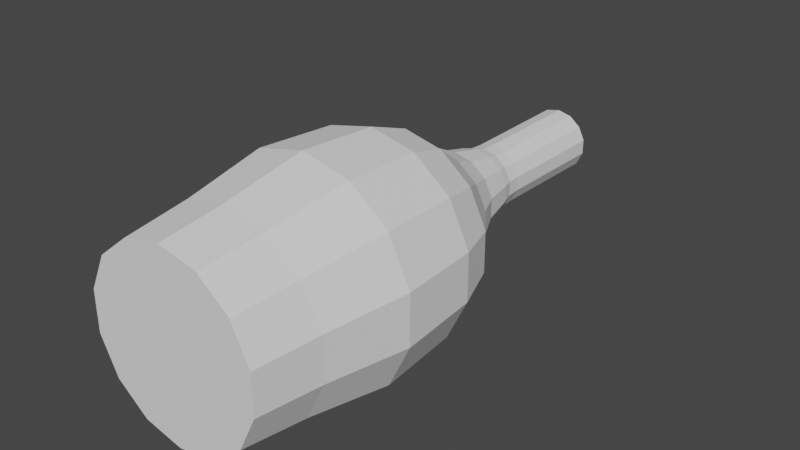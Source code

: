 # Source: champagne.blend  (saved by Blender 2.80.75; exported with 4.5.12 LTS)
import bpy
from mathutils import Matrix  # noqa: F401  (used for matrix-valued properties, if any)

bpy.ops.wm.read_factory_settings(use_empty=True)
scene = bpy.context.scene
scene.name = 'Scene'

# ---- collections
col_collection = bpy.data.collections.new('Collection'); scene.collection.children.link(col_collection)

# ---- world
world_world = bpy.data.worlds.new('World'); scene.world = world_world
world_world.use_nodes = True; world_world.node_tree.nodes.clear()
_N = world_world.node_tree.nodes; _L = world_world.node_tree.links
n0 = _N.new('ShaderNodeOutputWorld'); n0.name = 'World Output'; n0.location = (300, 300)
n1 = _N.new('ShaderNodeBackground'); n1.name = 'Background'; n1.location = (10, 300)
n1.inputs[0].default_value = (0.05088, 0.05088, 0.05088, 1.0)
_L.new(n1.outputs[0], n0.inputs[0])
n0.is_active_output = True
world_world.color = (0.05088, 0.05088, 0.05088)
world_world.use_sun_shadow = False
world_world.sun_shadow_jitter_overblur = 0.0

# ---- meshes
me_cylinder = bpy.data.meshes.new('Cylinder')
me_cylinder.from_pydata([(2.278e-08, -2.412, -0.732), (1.018e-08, -0.5821, -0.8678), (0.3136, -2.412, -0.6604), (0.3725, -0.5821, -0.7827), (0.5651, -2.412, -0.4598), (0.6713, -0.5821, -0.5445), (0.7047, -2.412, -0.17), (0.837, -0.5821, -0.2002), (0.7047, -2.412, 0.1517), (0.837, -0.5821, 0.1819), (0.5651, -2.412, 0.4415), (0.6713, -0.5821, 0.5261), (0.3136, -2.412, 0.642), (0.3725, -0.5821, 0.7644), (1.319e-07, -2.412, 0.7136), (1.398e-07, -0.5821, 0.8494), (-0.3136, -2.412, 0.642), (-0.3725, -0.5821, 0.7644), (-0.5651, -2.412, 0.4415), (-0.6713, -0.5821, 0.5261), (-0.7047, -2.412, 0.1517), (-0.837, -0.5821, 0.1819), (-0.7047, -2.412, -0.17), (-0.837, -0.5821, -0.2002), (-0.5651, -2.412, -0.4598), (-0.6713, -0.5821, -0.5445), (-0.3136, -2.412, -0.6604), (-0.3725, -0.5821, -0.7827), (-0.7135, -0.2233, 0.1537), (-0.349, 0.3617, 0.07049), (-0.2862, 0.6393, 0.05614), (-0.2862, 0.6393, -0.07451), (-0.349, 0.3617, -0.08885), (-0.7135, -0.2233, -0.172), (0.7135, -0.2233, -0.172), (0.349, 0.3617, -0.08885), (0.2862, 0.6393, -0.07451), (0.2862, 0.6393, 0.05614), (0.349, 0.3617, 0.07049), (0.7135, -0.2233, 0.1537), (-0.3175, -0.2233, 0.6502), (-0.1553, 0.3617, 0.3134), (-0.1274, 0.6393, 0.2553), (-0.2295, 0.6393, 0.1739), (-0.2799, 0.3617, 0.214), (-0.5722, -0.2233, 0.4471), (-0.3175, -0.2233, -0.6685), (-0.1553, 0.3617, -0.3317), (-0.1274, 0.6393, -0.2737), (6.361e-08, 0.6393, -0.3027), (5.618e-08, 0.3617, -0.3672), (2.268e-08, -0.2233, -0.741), (0.3175, -0.2233, -0.6685), (0.1553, 0.3617, -0.3317), (0.1274, 0.6393, -0.2737), (0.2295, 0.6393, -0.1922), (0.2799, 0.3617, -0.2324), (0.5722, -0.2233, -0.4655), (0.3175, -0.2233, 0.6502), (0.1553, 0.3617, 0.3134), (0.1274, 0.6393, 0.2553), (1.079e-07, 0.6393, 0.2844), (1.102e-07, 0.3617, 0.3488), (1.332e-07, -0.2233, 0.7227), (-0.2295, 0.6393, -0.1922), (-0.2799, 0.3617, -0.2324), (-0.5722, -0.2233, -0.4655), (0.2295, 0.6393, 0.1739), (0.2799, 0.3617, 0.214), (0.5722, -0.2233, 0.4471), (1.711e-08, -1.898, -0.7947), (0.3408, -1.898, -0.7169), (0.6142, -1.898, -0.499), (0.7659, -1.898, -0.184), (0.7659, -1.898, 0.1656), (0.6142, -1.898, 0.4806), (0.3408, -1.898, 0.6986), (1.357e-07, -1.898, 0.7764), (-0.3408, -1.898, 0.6986), (-0.6142, -1.898, 0.4806), (-0.7659, -1.898, 0.1656), (-0.7659, -1.898, -0.184), (-0.6142, -1.898, -0.499), (-0.3408, -1.898, -0.7169), (0.111, 0.8468, -0.2398), (0.1144, 0.7339, -0.2468), (6.677e-08, 0.7339, -0.2729), (5.971e-08, 0.8468, -0.2651), (0.2001, 0.8468, -0.1687), (0.2062, 0.7339, -0.1736), (0.2495, 0.8468, -0.06613), (0.2571, 0.7339, -0.06786), (0.2495, 0.8468, 0.04777), (0.2571, 0.7339, 0.0495), (0.2001, 0.8468, 0.1504), (0.2062, 0.7339, 0.1552), (0.111, 0.8468, 0.2214), (0.1144, 0.7339, 0.2284), (9.836e-08, 0.8468, 0.2467), (1.066e-07, 0.7339, 0.2545), (-0.111, 0.8468, 0.2214), (-0.1144, 0.7339, 0.2284), (-0.2001, 0.8468, 0.1504), (-0.2062, 0.7339, 0.1552), (-0.2495, 0.8468, 0.04777), (-0.2571, 0.7339, 0.0495), (-0.2495, 0.8468, -0.06613), (-0.2571, 0.7339, -0.06786), (-0.2001, 0.8468, -0.1687), (-0.2062, 0.7339, -0.1736), (-0.111, 0.8468, -0.2398), (-0.1144, 0.7339, -0.2468), (0.09656, 1.849, -0.2097), (0.1146, 1.806, -0.2471), (-5.158e-08, 1.806, -0.2733), (-5.108e-08, 1.849, -0.2317), (0.174, 1.849, -0.1479), (0.2065, 1.806, -0.1739), (0.217, 1.849, -0.0587), (0.2575, 1.806, -0.06795), (0.217, 1.849, 0.04034), (0.2575, 1.806, 0.04959), (0.174, 1.849, 0.1296), (0.2065, 1.806, 0.1555), (0.09656, 1.849, 0.1913), (0.1146, 1.806, 0.2288), (-4.271e-08, 1.849, 0.2134), (-1.17e-08, 1.806, 0.2549), (-0.09656, 1.849, 0.1913), (-0.1146, 1.806, 0.2288), (-0.174, 1.849, 0.1296), (-0.2065, 1.806, 0.1555), (-0.217, 1.849, 0.04034), (-0.2575, 1.806, 0.04959), (-0.217, 1.849, -0.0587), (-0.2575, 1.806, -0.06795), (-0.174, 1.849, -0.1479), (-0.2065, 1.806, -0.1739), (-0.09656, 1.849, -0.2097), (-0.1146, 1.806, -0.2471), (-0.4664, 0.1197, 0.09728), (-0.4664, 0.1197, -0.1156), (0.4664, 0.1197, -0.1156), (0.4664, 0.1197, 0.09728), (-0.2076, 0.1197, 0.4219), (-0.374, 0.1197, 0.2891), (-0.2076, 0.1197, -0.4402), (4.33e-08, 0.1197, -0.4876), (0.2076, 0.1197, -0.4402), (0.374, 0.1197, -0.3075), (0.2076, 0.1197, 0.4219), (1.155e-07, 0.1197, 0.4692), (-0.374, 0.1197, -0.3075), (0.374, 0.1197, 0.2891), (6.465e-09, -1.24, -0.9123), (0.3919, -1.24, -0.8229), (0.7061, -1.24, -0.5723), (0.8805, -1.24, -0.2101), (0.8805, -1.24, 0.1918), (0.7061, -1.24, 0.5539), (0.3919, -1.24, 0.8045), (1.428e-07, -1.24, 0.894), (-0.3919, -1.24, 0.8045), (-0.7061, -1.24, 0.5539), (-0.8805, -1.24, 0.1918), (-0.8805, -1.24, -0.2101), (-0.7061, -1.24, -0.5723), (-0.3919, -1.24, -0.8229)], [], [(154, 1, 3, 155), (155, 3, 5, 156), (156, 5, 7, 157), (157, 7, 9, 158), (158, 9, 11, 159), (159, 11, 13, 160), (160, 13, 15, 161), (161, 15, 17, 162), (162, 17, 19, 163), (163, 19, 21, 164), (164, 21, 23, 165), (165, 23, 25, 166), (110, 108, 137, 139), (166, 25, 27, 167), (167, 27, 1, 154), (0, 2, 4, 6, 8, 10, 12, 14, 16, 18, 20, 22, 24, 26), (96, 94, 123, 125), (106, 104, 133, 135), (92, 90, 119, 121), (54, 49, 86, 85), (102, 100, 129, 131), (48, 64, 109, 111), (98, 96, 125, 127), (108, 106, 135, 137), (94, 92, 121, 123), (104, 102, 131, 133), (87, 110, 139, 114), (100, 98, 127, 129), (13, 11, 69, 58), (150, 153, 68, 59), (59, 68, 67, 60), (27, 25, 66, 46), (146, 152, 65, 47), (47, 65, 64, 48), (3, 1, 51, 52), (148, 147, 50, 53), (53, 50, 49, 54), (17, 15, 63, 40), (144, 151, 62, 41), (41, 62, 61, 42), (7, 5, 57, 34), (142, 149, 56, 35), (35, 56, 55, 36), (21, 19, 45, 28), (140, 145, 44, 29), (29, 44, 43, 30), (11, 9, 39, 69), (153, 143, 38, 68), (68, 38, 37, 67), (25, 23, 33, 66), (152, 141, 32, 65), (65, 32, 31, 64), (15, 13, 58, 63), (151, 150, 59, 62), (62, 59, 60, 61), (5, 3, 52, 57), (149, 148, 53, 56), (56, 53, 54, 55), (1, 27, 46, 51), (147, 146, 47, 50), (50, 47, 48, 49), (19, 17, 40, 45), (145, 144, 41, 44), (44, 41, 42, 43), (9, 7, 34, 39), (143, 142, 35, 38), (38, 35, 36, 37), (23, 21, 28, 33), (141, 140, 29, 32), (32, 29, 30, 31), (26, 83, 70, 0), (24, 82, 83, 26), (22, 81, 82, 24), (20, 80, 81, 22), (18, 79, 80, 20), (16, 78, 79, 18), (14, 77, 78, 16), (12, 76, 77, 14), (10, 75, 76, 12), (8, 74, 75, 10), (6, 73, 74, 8), (4, 72, 73, 6), (2, 71, 72, 4), (0, 70, 71, 2), (88, 84, 113, 117), (60, 67, 95, 97), (49, 48, 111, 86), (61, 60, 97, 99), (42, 61, 99, 101), (55, 54, 85, 89), (43, 42, 101, 103), (90, 88, 117, 119), (30, 43, 103, 105), (36, 55, 89, 91), (31, 30, 105, 107), (37, 36, 91, 93), (64, 31, 107, 109), (67, 37, 93, 95), (85, 86, 87, 84), (89, 85, 84, 88), (91, 89, 88, 90), (93, 91, 90, 92), (95, 93, 92, 94), (97, 95, 94, 96), (99, 97, 96, 98), (101, 99, 98, 100), (103, 101, 100, 102), (105, 103, 102, 104), (107, 105, 104, 106), (109, 107, 106, 108), (111, 109, 108, 110), (86, 111, 110, 87), (112, 115, 138, 136, 134, 132, 130, 128, 126, 124, 122, 120, 118, 116), (113, 114, 115, 112), (117, 113, 112, 116), (119, 117, 116, 118), (121, 119, 118, 120), (123, 121, 120, 122), (125, 123, 122, 124), (127, 125, 124, 126), (129, 127, 126, 128), (131, 129, 128, 130), (133, 131, 130, 132), (135, 133, 132, 134), (137, 135, 134, 136), (139, 137, 136, 138), (114, 139, 138, 115), (84, 87, 114, 113), (33, 28, 140, 141), (39, 34, 142, 143), (45, 40, 144, 145), (51, 46, 146, 147), (57, 52, 148, 149), (63, 58, 150, 151), (66, 33, 141, 152), (69, 39, 143, 153), (28, 45, 145, 140), (34, 57, 149, 142), (40, 63, 151, 144), (52, 51, 147, 148), (46, 66, 152, 146), (58, 69, 153, 150), (83, 167, 154, 70), (82, 166, 167, 83), (81, 165, 166, 82), (80, 164, 165, 81), (79, 163, 164, 80), (78, 162, 163, 79), (77, 161, 162, 78), (76, 160, 161, 77), (75, 159, 160, 76), (74, 158, 159, 75), (73, 157, 158, 74), (72, 156, 157, 73), (71, 155, 156, 72), (70, 154, 155, 71)])
_uv = me_cylinder.uv_layers.new(name='UVMap')
_uv.uv.foreach_set('vector', [1.0, 0.8237, 1.0, 1.0, 0.9286, 1.0, 0.9286, 0.8237, 0.9286, 0.8237, 0.9286, 1.0, 0.8571, 1.0, 0.8571, 0.8237, 0.8571, 0.8237, 0.8571, 1.0, 0.7857, 1.0, 0.7857, 0.8237, 0.7857, 0.8237, 0.7857, 1.0, 0.7143, 1.0, 0.7143, 0.8237, 0.7143, 0.8237, 0.7143, 1.0, 0.6429, 1.0, 0.6429, 0.8237, 0.6429, 0.8237, 0.6429, 1.0, 0.5714, 1.0, 0.5714, 0.8237, 0.5714, 0.8237, 0.5714, 1.0, 0.5, 1.0, 0.5, 0.8237, 0.5, 0.8237, 0.5, 1.0, 0.4286, 1.0, 0.4286, 0.8237, 0.4286, 0.8237, 0.4286, 1.0, 0.3571, 1.0, 0.3571, 0.8237, 0.3571, 0.8237, 0.3571, 1.0, 0.2857, 1.0, 0.2857, 0.8237, 0.2857, 0.8237, 0.2857, 1.0, 0.2143, 1.0, 0.2143, 0.8237, 0.2143, 0.8237, 0.2143, 1.0, 0.1429, 1.0, 0.1429, 0.8237, 0.07143, 1.0, 0.1429, 1.0, 0.1429, 1.0, 0.07143, 1.0, 0.1429, 0.8237, 0.1429, 1.0, 0.07143, 1.0, 0.07143, 0.8237, 0.07143, 0.8237, 0.07143, 1.0, -1.341e-07, 1.0, -1.341e-07, 0.8237, 0.75, 0.49, 0.8541, 0.4662, 0.9376, 0.3996, 0.984, 0.3034, 0.984, 0.1966, 0.9376, 0.1004, 0.8541, 0.03377, 0.75, 0.01, 0.6459, 0.03377, 0.5624, 0.1004, 0.516, 0.1966, 0.516, 0.3034, 0.5624, 0.3996, 0.6459, 0.4662, 0.5714, 1.0, 0.6429, 1.0, 0.6429, 1.0, 0.5714, 1.0, 0.2143, 1.0, 0.2857, 1.0, 0.2857, 1.0, 0.2143, 1.0, 0.7143, 1.0, 0.7857, 1.0, 0.7857, 1.0, 0.7143, 1.0, 0.9286, 1.0, 1.0, 1.0, 1.0, 1.0, 0.9286, 1.0, 0.3571, 1.0, 0.4286, 1.0, 0.4286, 1.0, 0.3571, 1.0, 0.07143, 1.0, 0.1429, 1.0, 0.1429, 1.0, 0.07143, 1.0, 0.5, 1.0, 0.5714, 1.0, 0.5714, 1.0, 0.5, 1.0, 0.1429, 1.0, 0.2143, 1.0, 0.2143, 1.0, 0.1429, 1.0, 0.6429, 1.0, 0.7143, 1.0, 0.7143, 1.0, 0.6429, 1.0, 0.2857, 1.0, 0.3571, 1.0, 0.3571, 1.0, 0.2857, 1.0, -1.341e-07, 1.0, 0.07143, 1.0, 0.07143, 1.0, -1.341e-07, 1.0, 0.4286, 1.0, 0.5, 1.0, 0.5, 1.0, 0.4286, 1.0, 0.5714, 1.0, 0.6429, 1.0, 0.6429, 1.0, 0.5714, 1.0, 0.5714, 1.0, 0.6429, 1.0, 0.6429, 1.0, 0.5714, 1.0, 0.5714, 1.0, 0.6429, 1.0, 0.6429, 1.0, 0.5714, 1.0, 0.07143, 1.0, 0.1429, 1.0, 0.1429, 1.0, 0.07143, 1.0, 0.07143, 1.0, 0.1429, 1.0, 0.1429, 1.0, 0.07143, 1.0, 0.07143, 1.0, 0.1429, 1.0, 0.1429, 1.0, 0.07143, 1.0, 0.9286, 1.0, 1.0, 1.0, 1.0, 1.0, 0.9286, 1.0, 0.9286, 1.0, 1.0, 1.0, 1.0, 1.0, 0.9286, 1.0, 0.9286, 1.0, 1.0, 1.0, 1.0, 1.0, 0.9286, 1.0, 0.4286, 1.0, 0.5, 1.0, 0.5, 1.0, 0.4286, 1.0, 0.4286, 1.0, 0.5, 1.0, 0.5, 1.0, 0.4286, 1.0, 0.4286, 1.0, 0.5, 1.0, 0.5, 1.0, 0.4286, 1.0, 0.7857, 1.0, 0.8571, 1.0, 0.8571, 1.0, 0.7857, 1.0, 0.7857, 1.0, 0.8571, 1.0, 0.8571, 1.0, 0.7857, 1.0, 0.7857, 1.0, 0.8571, 1.0, 0.8571, 1.0, 0.7857, 1.0, 0.2857, 1.0, 0.3571, 1.0, 0.3571, 1.0, 0.2857, 1.0, 0.2857, 1.0, 0.3571, 1.0, 0.3571, 1.0, 0.2857, 1.0, 0.2857, 1.0, 0.3571, 1.0, 0.3571, 1.0, 0.2857, 1.0, 0.6429, 1.0, 0.7143, 1.0, 0.7143, 1.0, 0.6429, 1.0, 0.6429, 1.0, 0.7143, 1.0, 0.7143, 1.0, 0.6429, 1.0, 0.6429, 1.0, 0.7143, 1.0, 0.7143, 1.0, 0.6429, 1.0, 0.1429, 1.0, 0.2143, 1.0, 0.2143, 1.0, 0.1429, 1.0, 0.1429, 1.0, 0.2143, 1.0, 0.2143, 1.0, 0.1429, 1.0, 0.1429, 1.0, 0.2143, 1.0, 0.2143, 1.0, 0.1429, 1.0, 0.5, 1.0, 0.5714, 1.0, 0.5714, 1.0, 0.5, 1.0, 0.5, 1.0, 0.5714, 1.0, 0.5714, 1.0, 0.5, 1.0, 0.5, 1.0, 0.5714, 1.0, 0.5714, 1.0, 0.5, 1.0, 0.8571, 1.0, 0.9286, 1.0, 0.9286, 1.0, 0.8571, 1.0, 0.8571, 1.0, 0.9286, 1.0, 0.9286, 1.0, 0.8571, 1.0, 0.8571, 1.0, 0.9286, 1.0, 0.9286, 1.0, 0.8571, 1.0, -1.341e-07, 1.0, 0.07143, 1.0, 0.07143, 1.0, -1.341e-07, 1.0, -1.341e-07, 1.0, 0.07143, 1.0, 0.07143, 1.0, -1.341e-07, 1.0, -1.341e-07, 1.0, 0.07143, 1.0, 0.07143, 1.0, -1.341e-07, 1.0, 0.3571, 1.0, 0.4286, 1.0, 0.4286, 1.0, 0.3571, 1.0, 0.3571, 1.0, 0.4286, 1.0, 0.4286, 1.0, 0.3571, 1.0, 0.3571, 1.0, 0.4286, 1.0, 0.4286, 1.0, 0.3571, 1.0, 0.7143, 1.0, 0.7857, 1.0, 0.7857, 1.0, 0.7143, 1.0, 0.7143, 1.0, 0.7857, 1.0, 0.7857, 1.0, 0.7143, 1.0, 0.7143, 1.0, 0.7857, 1.0, 0.7857, 1.0, 0.7143, 1.0, 0.2143, 1.0, 0.2857, 1.0, 0.2857, 1.0, 0.2143, 1.0, 0.2143, 1.0, 0.2857, 1.0, 0.2857, 1.0, 0.2143, 1.0, 0.2143, 1.0, 0.2857, 1.0, 0.2857, 1.0, 0.2143, 1.0, 0.07143, 0.5, 0.07143, 0.6474, -1.341e-07, 0.6474, -1.341e-07, 0.5, 0.1429, 0.5, 0.1429, 0.6474, 0.07143, 0.6474, 0.07143, 0.5, 0.2143, 0.5, 0.2143, 0.6474, 0.1429, 0.6474, 0.1429, 0.5, 0.2857, 0.5, 0.2857, 0.6474, 0.2143, 0.6474, 0.2143, 0.5, 0.3571, 0.5, 0.3571, 0.6474, 0.2857, 0.6474, 0.2857, 0.5, 0.4286, 0.5, 0.4286, 0.6474, 0.3571, 0.6474, 0.3571, 0.5, 0.5, 0.5, 0.5, 0.6474, 0.4286, 0.6474, 0.4286, 0.5, 0.5714, 0.5, 0.5714, 0.6474, 0.5, 0.6474, 0.5, 0.5, 0.6429, 0.5, 0.6429, 0.6474, 0.5714, 0.6474, 0.5714, 0.5, 0.7143, 0.5, 0.7143, 0.6474, 0.6429, 0.6474, 0.6429, 0.5, 0.7857, 0.5, 0.7857, 0.6474, 0.7143, 0.6474, 0.7143, 0.5, 0.8571, 0.5, 0.8571, 0.6474, 0.7857, 0.6474, 0.7857, 0.5, 0.9286, 0.5, 0.9286, 0.6474, 0.8571, 0.6474, 0.8571, 0.5, 1.0, 0.5, 1.0, 0.6474, 0.9286, 0.6474, 0.9286, 0.5, 0.8571, 1.0, 0.9286, 1.0, 0.9286, 1.0, 0.8571, 1.0, 0.5714, 1.0, 0.6429, 1.0, 0.6429, 1.0, 0.5714, 1.0, -1.341e-07, 1.0, 0.07143, 1.0, 0.07143, 1.0, -1.341e-07, 1.0, 0.5, 1.0, 0.5714, 1.0, 0.5714, 1.0, 0.5, 1.0, 0.4286, 1.0, 0.5, 1.0, 0.5, 1.0, 0.4286, 1.0, 0.8571, 1.0, 0.9286, 1.0, 0.9286, 1.0, 0.8571, 1.0, 0.3571, 1.0, 0.4286, 1.0, 0.4286, 1.0, 0.3571, 1.0, 0.7857, 1.0, 0.8571, 1.0, 0.8571, 1.0, 0.7857, 1.0, 0.2857, 1.0, 0.3571, 1.0, 0.3571, 1.0, 0.2857, 1.0, 0.7857, 1.0, 0.8571, 1.0, 0.8571, 1.0, 0.7857, 1.0, 0.2143, 1.0, 0.2857, 1.0, 0.2857, 1.0, 0.2143, 1.0, 0.7143, 1.0, 0.7857, 1.0, 0.7857, 1.0, 0.7143, 1.0, 0.1429, 1.0, 0.2143, 1.0, 0.2143, 1.0, 0.1429, 1.0, 0.6429, 1.0, 0.7143, 1.0, 0.7143, 1.0, 0.6429, 1.0, 0.9286, 1.0, 1.0, 1.0, 1.0, 1.0, 0.9286, 1.0, 0.8571, 1.0, 0.9286, 1.0, 0.9286, 1.0, 0.8571, 1.0, 0.7857, 1.0, 0.8571, 1.0, 0.8571, 1.0, 0.7857, 1.0, 0.7143, 1.0, 0.7857, 1.0, 0.7857, 1.0, 0.7143, 1.0, 0.6429, 1.0, 0.7143, 1.0, 0.7143, 1.0, 0.6429, 1.0, 0.5714, 1.0, 0.6429, 1.0, 0.6429, 1.0, 0.5714, 1.0, 0.5, 1.0, 0.5714, 1.0, 0.5714, 1.0, 0.5, 1.0, 0.4286, 1.0, 0.5, 1.0, 0.5, 1.0, 0.4286, 1.0, 0.3571, 1.0, 0.4286, 1.0, 0.4286, 1.0, 0.3571, 1.0, 0.2857, 1.0, 0.3571, 1.0, 0.3571, 1.0, 0.2857, 1.0, 0.2143, 1.0, 0.2857, 1.0, 0.2857, 1.0, 0.2143, 1.0, 0.1429, 1.0, 0.2143, 1.0, 0.2143, 1.0, 0.1429, 1.0, 0.07143, 1.0, 0.1429, 1.0, 0.1429, 1.0, 0.07143, 1.0, -1.341e-07, 1.0, 0.07143, 1.0, 0.07143, 1.0, -1.341e-07, 1.0, 0.3377, 0.4321, 0.25, 0.4521, 0.1623, 0.4321, 0.09201, 0.376, 0.05298, 0.295, 0.05298, 0.205, 0.09201, 0.124, 0.1623, 0.06793, 0.25, 0.04792, 0.3377, 0.06793, 0.408, 0.124, 0.447, 0.205, 0.447, 0.295, 0.408, 0.376, 0.9286, 1.0, 1.0, 1.0, 0.9944, 1.0, 0.9342, 1.0, 0.8571, 1.0, 0.9286, 1.0, 0.9229, 1.0, 0.8628, 1.0, 0.7857, 1.0, 0.8571, 1.0, 0.8515, 1.0, 0.7914, 1.0, 0.7143, 1.0, 0.7857, 1.0, 0.7801, 1.0, 0.7199, 1.0, 0.6429, 1.0, 0.7143, 1.0, 0.7086, 1.0, 0.6485, 1.0, 0.5714, 1.0, 0.6429, 1.0, 0.6372, 1.0, 0.5771, 1.0, 0.5, 1.0, 0.5714, 1.0, 0.5658, 1.0, 0.5056, 1.0, 0.4286, 1.0, 0.5, 1.0, 0.4944, 1.0, 0.4342, 1.0, 0.3571, 1.0, 0.4286, 1.0, 0.4229, 1.0, 0.3628, 1.0, 0.2857, 1.0, 0.3571, 1.0, 0.3515, 1.0, 0.2914, 1.0, 0.2143, 1.0, 0.2857, 1.0, 0.2801, 1.0, 0.2199, 1.0, 0.1429, 1.0, 0.2143, 1.0, 0.2086, 1.0, 0.1485, 1.0, 0.07143, 1.0, 0.1429, 1.0, 0.1372, 1.0, 0.07707, 1.0, -1.341e-07, 1.0, 0.07143, 1.0, 0.06579, 1.0, 0.005642, 1.0, 0.9286, 1.0, 1.0, 1.0, 1.0, 1.0, 0.9286, 1.0, 0.2143, 1.0, 0.2857, 1.0, 0.2857, 1.0, 0.2143, 1.0, 0.7143, 1.0, 0.7857, 1.0, 0.7857, 1.0, 0.7143, 1.0, 0.3571, 1.0, 0.4286, 1.0, 0.4286, 1.0, 0.3571, 1.0, -1.341e-07, 1.0, 0.07143, 1.0, 0.07143, 1.0, -1.341e-07, 1.0, 0.8571, 1.0, 0.9286, 1.0, 0.9286, 1.0, 0.8571, 1.0, 0.5, 1.0, 0.5714, 1.0, 0.5714, 1.0, 0.5, 1.0, 0.1429, 1.0, 0.2143, 1.0, 0.2143, 1.0, 0.1429, 1.0, 0.6429, 1.0, 0.7143, 1.0, 0.7143, 1.0, 0.6429, 1.0, 0.2857, 1.0, 0.3571, 1.0, 0.3571, 1.0, 0.2857, 1.0, 0.7857, 1.0, 0.8571, 1.0, 0.8571, 1.0, 0.7857, 1.0, 0.4286, 1.0, 0.5, 1.0, 0.5, 1.0, 0.4286, 1.0, 0.9286, 1.0, 1.0, 1.0, 1.0, 1.0, 0.9286, 1.0, 0.07143, 1.0, 0.1429, 1.0, 0.1429, 1.0, 0.07143, 1.0, 0.5714, 1.0, 0.6429, 1.0, 0.6429, 1.0, 0.5714, 1.0, 0.07143, 0.6474, 0.07143, 0.8237, -1.341e-07, 0.8237, -1.341e-07, 0.6474, 0.1429, 0.6474, 0.1429, 0.8237, 0.07143, 0.8237, 0.07143, 0.6474, 0.2143, 0.6474, 0.2143, 0.8237, 0.1429, 0.8237, 0.1429, 0.6474, 0.2857, 0.6474, 0.2857, 0.8237, 0.2143, 0.8237, 0.2143, 0.6474, 0.3571, 0.6474, 0.3571, 0.8237, 0.2857, 0.8237, 0.2857, 0.6474, 0.4286, 0.6474, 0.4286, 0.8237, 0.3571, 0.8237, 0.3571, 0.6474, 0.5, 0.6474, 0.5, 0.8237, 0.4286, 0.8237, 0.4286, 0.6474, 0.5714, 0.6474, 0.5714, 0.8237, 0.5, 0.8237, 0.5, 0.6474, 0.6429, 0.6474, 0.6429, 0.8237, 0.5714, 0.8237, 0.5714, 0.6474, 0.7143, 0.6474, 0.7143, 0.8237, 0.6429, 0.8237, 0.6429, 0.6474, 0.7857, 0.6474, 0.7857, 0.8237, 0.7143, 0.8237, 0.7143, 0.6474, 0.8571, 0.6474, 0.8571, 0.8237, 0.7857, 0.8237, 0.7857, 0.6474, 0.9286, 0.6474, 0.9286, 0.8237, 0.8571, 0.8237, 0.8571, 0.6474, 1.0, 0.6474, 1.0, 0.8237, 0.9286, 0.8237, 0.9286, 0.6474])
me_cylinder.use_remesh_preserve_volume = False
me_cylinder.use_remesh_preserve_attributes = False
me_cylinder.use_mirror_vertex_groups = False
me_cylinder.update()

# ---- objects
ob_champagne = bpy.data.objects.new('Champagne', me_cylinder)

# ---- transforms, parenting, visibility, modifiers, constraints
ob_champagne.location = (0.0, 0.0, 0.0)
ob_champagne.lineart.crease_threshold = 0.0

# ---- collection membership
col_collection.objects.link(ob_champagne)

# ---- scene / render settings (as saved in the file)
scene.frame_start = 1; scene.frame_end = 250; scene.frame_set(1)
scene.render.engine = 'BLENDER_EEVEE_NEXT'
scene.cycles.use_denoising = False
scene.cycles.samples = 128
scene.cycles.sampling_pattern = 'TABULATED_SOBOL'
scene.cycles.use_adaptive_sampling = False
scene.cycles.use_light_tree = False
scene.view_settings.view_transform = 'Filmic'
bpy.context.view_layer.update()

# ---- added for rendering (the .blend has no active camera and no usable light): camera, sun
cam_auto = bpy.data.cameras.new('AutoCamera')
cam_auto.lens = 50.0
cam_auto.sensor_width = 36.0
cam_auto.clip_end = 1000.0
ob_auto_camera = bpy.data.objects.new('AutoCamera', cam_auto)
scene.collection.objects.link(ob_auto_camera)
ob_auto_camera.location = (4.58154, -5.77965, 3.65605)
ob_auto_camera.rotation_euler = (1.09748, -7.21219e-08, 0.694738)
scene.camera = ob_auto_camera
light_auto_sun = bpy.data.lights.new('AutoSun', 'SUN')
light_auto_sun.energy = 3.0
light_auto_sun.angle = 0.0523599
ob_auto_sun = bpy.data.objects.new('AutoSun', light_auto_sun)
scene.collection.objects.link(ob_auto_sun)
ob_auto_sun.rotation_euler = (0.872665, 0.174533, 0.523599)
bpy.context.view_layer.update()
